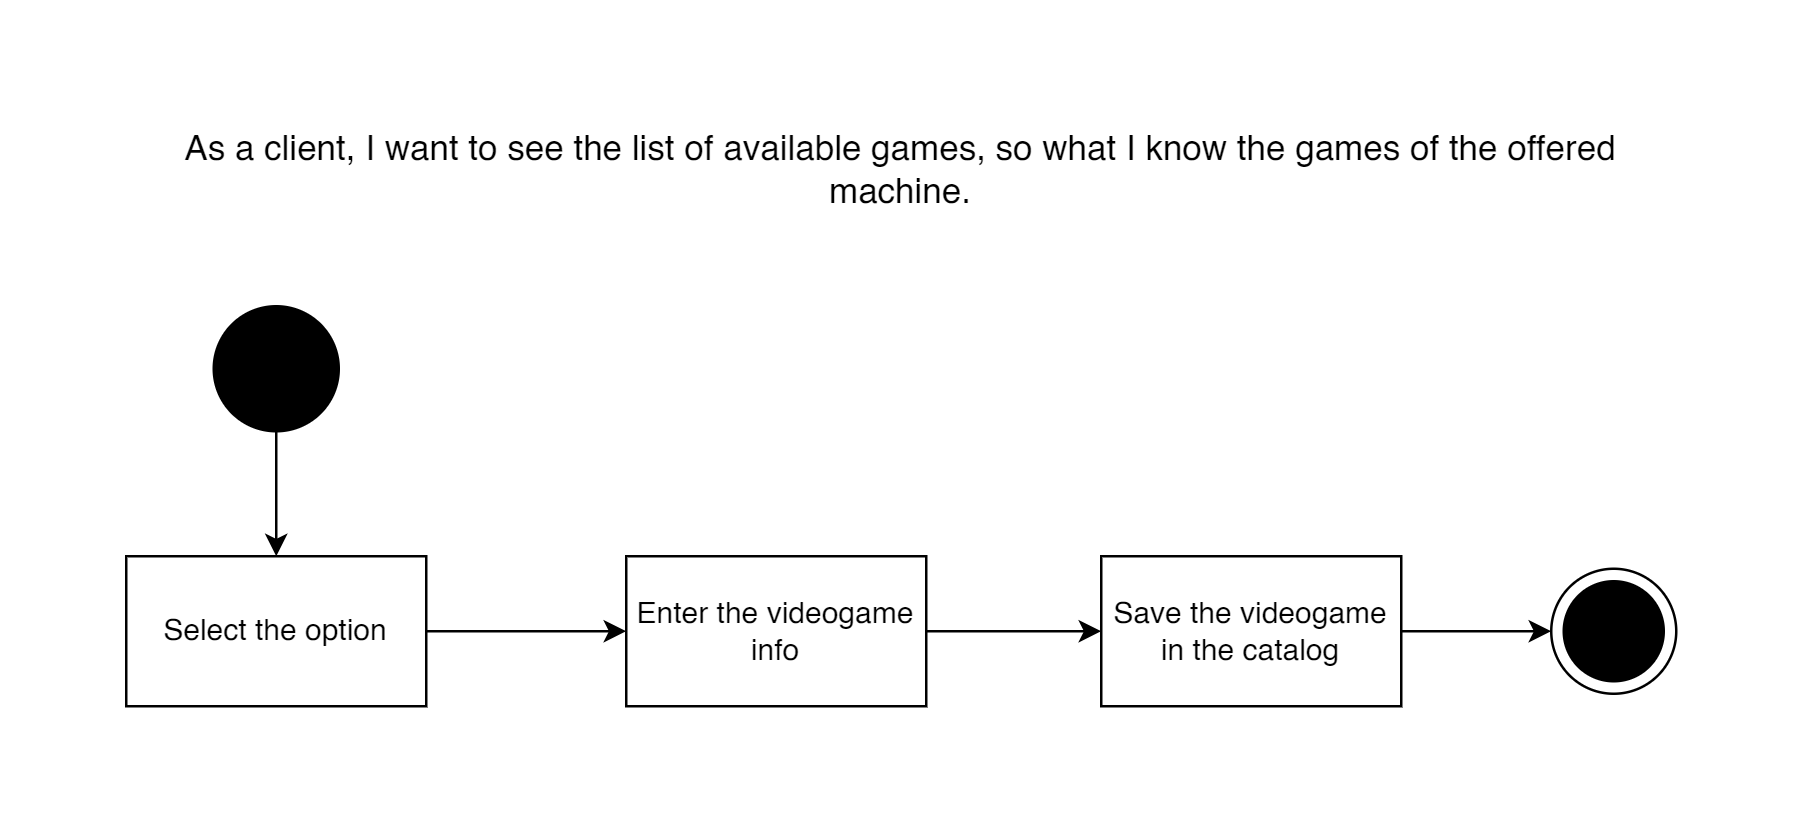

The diagram above was exported from draw.io. Its source (the exported page's mxGraphModel, read from the mxfile embedded in the PNG):
<mxGraphModel dx="1633" dy="796" grid="1" gridSize="10" guides="1" tooltips="1" connect="1" arrows="1" fold="1" page="1" pageScale="1" pageWidth="827" pageHeight="1169" math="0" shadow="0">
  <root>
    <mxCell id="0" />
    <mxCell id="1" parent="0" />
    <mxCell id="MpuGY3aAKqfeKqth1oeX-1" value="&lt;font style=&quot;font-size: 14px;&quot;&gt;As a client, I want to see the list of available games, so what I know the games of the offered machine.&lt;/font&gt;" style="text;html=1;align=center;verticalAlign=middle;whiteSpace=wrap;rounded=0;" vertex="1" parent="1">
      <mxGeometry x="60" y="100" width="620" height="30" as="geometry" />
    </mxCell>
    <mxCell id="MpuGY3aAKqfeKqth1oeX-4" style="edgeStyle=orthogonalEdgeStyle;rounded=0;orthogonalLoop=1;jettySize=auto;html=1;entryX=0.5;entryY=0;entryDx=0;entryDy=0;" edge="1" parent="1" source="MpuGY3aAKqfeKqth1oeX-2" target="MpuGY3aAKqfeKqth1oeX-3">
      <mxGeometry relative="1" as="geometry" />
    </mxCell>
    <mxCell id="MpuGY3aAKqfeKqth1oeX-2" value="" style="ellipse;whiteSpace=wrap;html=1;aspect=fixed;fillColor=#000000;" vertex="1" parent="1">
      <mxGeometry x="95" y="170" width="50" height="50" as="geometry" />
    </mxCell>
    <mxCell id="MpuGY3aAKqfeKqth1oeX-7" value="" style="edgeStyle=orthogonalEdgeStyle;rounded=0;orthogonalLoop=1;jettySize=auto;html=1;" edge="1" parent="1" source="MpuGY3aAKqfeKqth1oeX-3" target="MpuGY3aAKqfeKqth1oeX-6">
      <mxGeometry relative="1" as="geometry" />
    </mxCell>
    <mxCell id="MpuGY3aAKqfeKqth1oeX-3" value="Select the option" style="rounded=0;whiteSpace=wrap;html=1;" vertex="1" parent="1">
      <mxGeometry x="60" y="270" width="120" height="60" as="geometry" />
    </mxCell>
    <mxCell id="MpuGY3aAKqfeKqth1oeX-9" value="" style="edgeStyle=orthogonalEdgeStyle;rounded=0;orthogonalLoop=1;jettySize=auto;html=1;" edge="1" parent="1" source="MpuGY3aAKqfeKqth1oeX-6" target="MpuGY3aAKqfeKqth1oeX-8">
      <mxGeometry relative="1" as="geometry" />
    </mxCell>
    <mxCell id="MpuGY3aAKqfeKqth1oeX-6" value="Enter the videogame info" style="whiteSpace=wrap;html=1;rounded=0;" vertex="1" parent="1">
      <mxGeometry x="260" y="270" width="120" height="60" as="geometry" />
    </mxCell>
    <mxCell id="MpuGY3aAKqfeKqth1oeX-11" value="" style="edgeStyle=orthogonalEdgeStyle;rounded=0;orthogonalLoop=1;jettySize=auto;html=1;exitX=1;exitY=0.5;exitDx=0;exitDy=0;" edge="1" parent="1" source="MpuGY3aAKqfeKqth1oeX-8" target="MpuGY3aAKqfeKqth1oeX-10">
      <mxGeometry relative="1" as="geometry">
        <mxPoint x="580" y="315" as="sourcePoint" />
      </mxGeometry>
    </mxCell>
    <mxCell id="MpuGY3aAKqfeKqth1oeX-8" value="Save the videogame in the catalog" style="whiteSpace=wrap;html=1;rounded=0;" vertex="1" parent="1">
      <mxGeometry x="450" y="270" width="120" height="60" as="geometry" />
    </mxCell>
    <mxCell id="MpuGY3aAKqfeKqth1oeX-10" value="" style="ellipse;whiteSpace=wrap;html=1;rounded=0;" vertex="1" parent="1">
      <mxGeometry x="630" y="275" width="50" height="50" as="geometry" />
    </mxCell>
    <mxCell id="MpuGY3aAKqfeKqth1oeX-12" value="" style="ellipse;whiteSpace=wrap;html=1;aspect=fixed;fillColor=#000000;" vertex="1" parent="1">
      <mxGeometry x="635" y="280" width="40" height="40" as="geometry" />
    </mxCell>
  </root>
</mxGraphModel>